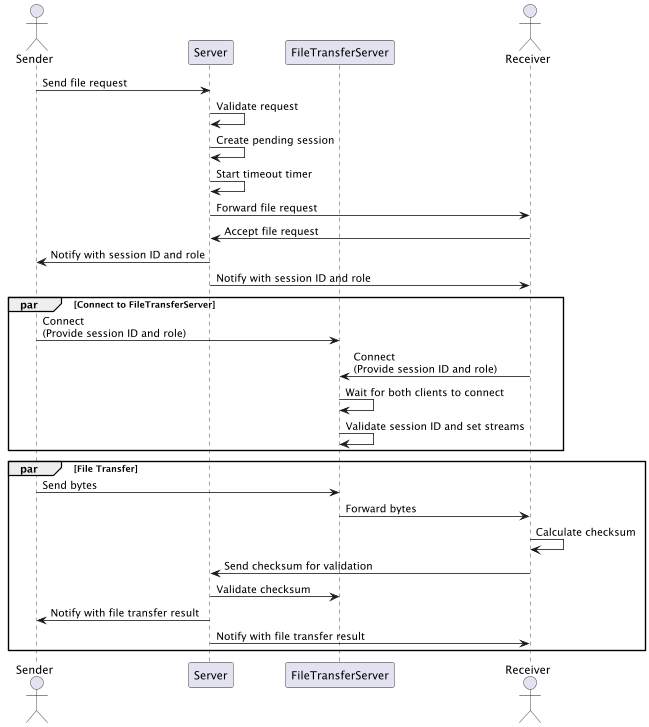

The diagram above was rendered by PlantUML. Its source (embedded in the PNG):
@startuml
actor Sender
participant Server
participant FileTransferServer
actor Receiver

Sender -> Server: Send file request
Server -> Server: Validate request
Server -> Server: Create pending session
Server -> Server: Start timeout timer
Server -> Receiver: Forward file request
Receiver -> Server: Accept file request
Server -> Sender: Notify with session ID and role
Server -> Receiver: Notify with session ID and role

par Connect to FileTransferServer
    Sender -> FileTransferServer: Connect\n(Provide session ID and role)
    Receiver -> FileTransferServer: Connect\n(Provide session ID and role)
    FileTransferServer -> FileTransferServer: Wait for both clients to connect
    FileTransferServer -> FileTransferServer: Validate session ID and set streams

end

par File Transfer
    Sender -> FileTransferServer: Send bytes
    FileTransferServer -> Receiver: Forward bytes
    Receiver -> Receiver: Calculate checksum
    Receiver -> Server: Send checksum for validation
    Server -> FileTransferServer: Validate checksum
    Server -> Sender: Notify with file transfer result
    Server -> Receiver: Notify with file transfer result

end

@enduml